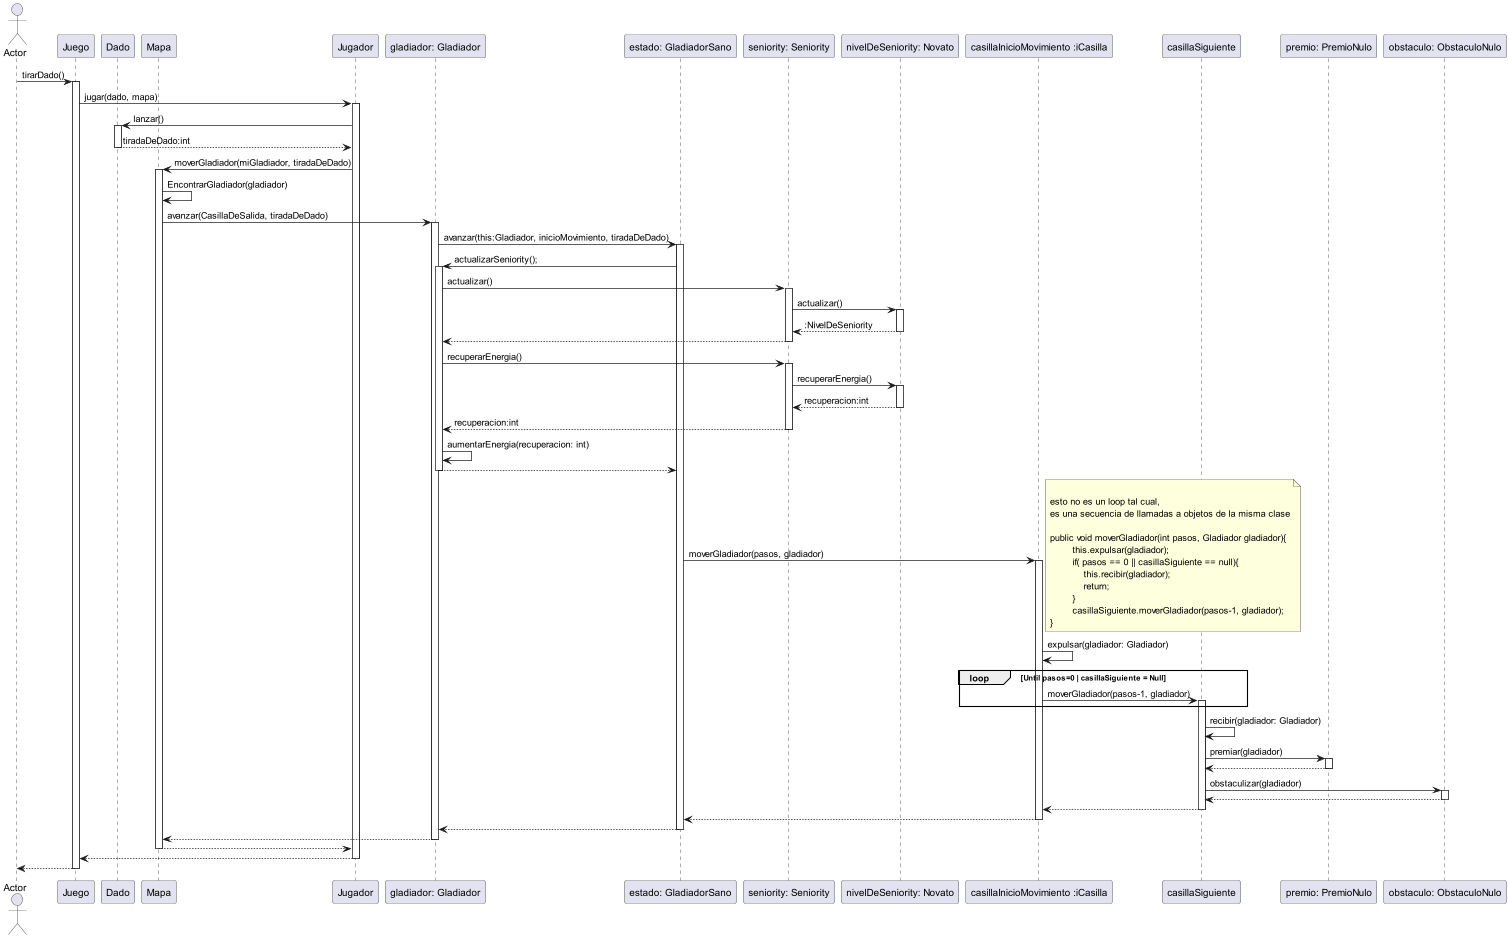

The diagram above was rendered by PlantUML. Its source (embedded in the PNG):
@startuml
actor Actor
participant Juego
participant Dado
participant Mapa
participant Jugador

Actor -> Juego: tirarDado()
activate Juego
    Juego -> Jugador: jugar(dado, mapa)
    activate Jugador
    Jugador -> Dado: lanzar()
    activate Dado
    Dado --> Jugador: tiradaDeDado:int

    deactivate Dado

    Jugador -> Mapa: moverGladiador(miGladiador, tiradaDeDado)
    activate Mapa
    Mapa -> Mapa: EncontrarGladiador(gladiador)
    Mapa -> "gladiador: Gladiador":avanzar(CasillaDeSalida, tiradaDeDado)
    activate "gladiador: Gladiador"
    "gladiador: Gladiador" -> "estado: GladiadorSano": avanzar(this:Gladiador, inicioMovimiento, tiradaDeDado)
    activate "estado: GladiadorSano"
    "estado: GladiadorSano" -> "gladiador: Gladiador": actualizarSeniority();
    activate "gladiador: Gladiador"
    "gladiador: Gladiador" -> "seniority: Seniority":actualizar()
    activate "seniority: Seniority"
    "seniority: Seniority" -> "nivelDeSeniority: Novato":actualizar()
    activate "nivelDeSeniority: Novato"
    "nivelDeSeniority: Novato" --> "seniority: Seniority": :NivelDeSeniority
    deactivate "nivelDeSeniority: Novato"
    "seniority: Seniority" --> "gladiador: Gladiador"
    deactivate "seniority: Seniority"
    "gladiador: Gladiador" -> "seniority: Seniority":recuperarEnergia()
   activate "seniority: Seniority"
    "seniority: Seniority" -> "nivelDeSeniority: Novato":recuperarEnergia()
     activate "nivelDeSeniority: Novato"
    "nivelDeSeniority: Novato" --> "seniority: Seniority": recuperacion:int
    deactivate "nivelDeSeniority: Novato"
    "seniority: Seniority" --> "gladiador: Gladiador": recuperacion:int
    deactivate "seniority: Seniority"
    "gladiador: Gladiador" -> "gladiador: Gladiador": aumentarEnergia(recuperacion: int)

    "gladiador: Gladiador" --> "estado: GladiadorSano"
    deactivate "gladiador: Gladiador"

    "estado: GladiadorSano" -> "casillaInicioMovimiento :iCasilla": moverGladiador(pasos, gladiador)

    activate "casillaInicioMovimiento :iCasilla"

    note right

    esto no es un loop tal cual,
    es una secuencia de llamadas a objetos de la misma clase

    public void moverGladiador(int pasos, Gladiador gladiador){
            this.expulsar(gladiador);
            if( pasos == 0 || casillaSiguiente == null){
                this.recibir(gladiador);
                return;
            }
            casillaSiguiente.moverGladiador(pasos-1, gladiador);
    }
    end note
    "casillaInicioMovimiento :iCasilla" -> "casillaInicioMovimiento :iCasilla": expulsar(gladiador: Gladiador)
    loop Until pasos=0 | casillaSiguiente = Null
     "casillaInicioMovimiento :iCasilla" -> casillaSiguiente :moverGladiador(pasos-1, gladiador)
    activate casillaSiguiente
    end
    casillaSiguiente -> casillaSiguiente: recibir(gladiador: Gladiador)
    casillaSiguiente -> "premio: PremioNulo" : premiar(gladiador)
    activate "premio: PremioNulo"
    "premio: PremioNulo" --> casillaSiguiente
    deactivate "premio: PremioNulo"
    casillaSiguiente -> "obstaculo: ObstaculoNulo" : obstaculizar(gladiador)
    activate "obstaculo: ObstaculoNulo"
    "obstaculo: ObstaculoNulo" --> casillaSiguiente
    deactivate "obstaculo: ObstaculoNulo"
    casillaSiguiente --> "casillaInicioMovimiento :iCasilla":
    deactivate casillaSiguiente

    "casillaInicioMovimiento :iCasilla" --> "estado: GladiadorSano"
    deactivate "casillaInicioMovimiento :iCasilla"
    "estado: GladiadorSano" --> "gladiador: Gladiador"
    deactivate "estado: GladiadorSano"
    "gladiador: Gladiador" --> Mapa
    deactivate "gladiador: Gladiador"

    Mapa --> Jugador
    deactivate Mapa

    Jugador--> Juego
    deactivate Jugador
    Juego --> Actor
    deactivate Juego

@enduml